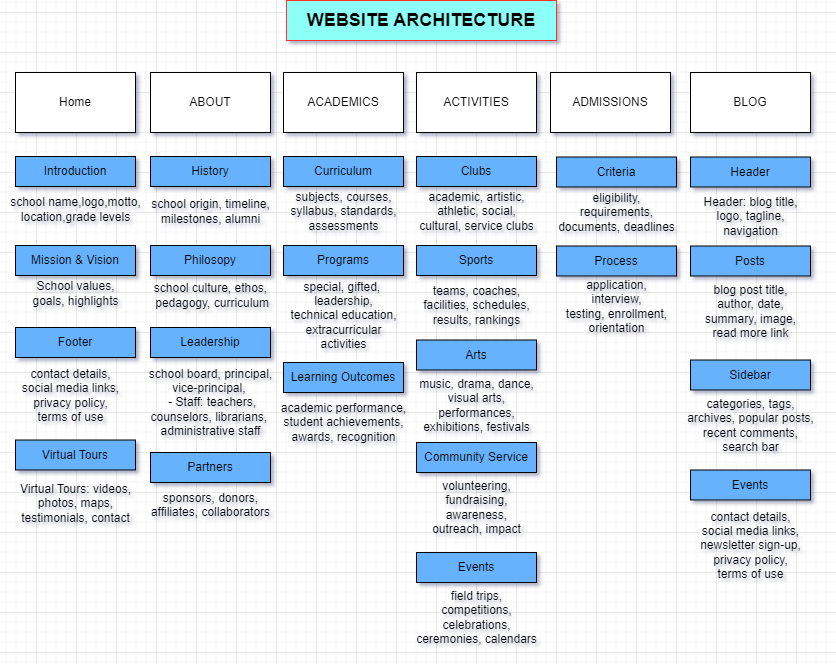

The diagram above was exported from draw.io. Its source (the exported page's mxGraphModel, read from the mxfile embedded in the PNG):
<mxGraphModel dx="1032" dy="827" grid="1" gridSize="10" guides="1" tooltips="1" connect="1" arrows="1" fold="1" page="1" pageScale="1" pageWidth="850" pageHeight="1100" math="0" shadow="0">
  <root>
    <mxCell id="0" />
    <mxCell id="1" parent="0" />
    <mxCell id="Pu6KAaRRrkwwfr0u3vxE-1" value="Home" style="rounded=0;whiteSpace=wrap;html=1;" vertex="1" parent="1">
      <mxGeometry x="19" y="100" width="120" height="60" as="geometry" />
    </mxCell>
    <mxCell id="Pu6KAaRRrkwwfr0u3vxE-3" value="ABOUT" style="whiteSpace=wrap;html=1;rounded=0;" vertex="1" parent="1">
      <mxGeometry x="154" y="100" width="120" height="60" as="geometry" />
    </mxCell>
    <mxCell id="Pu6KAaRRrkwwfr0u3vxE-5" value="ACADEMICS" style="whiteSpace=wrap;html=1;rounded=0;" vertex="1" parent="1">
      <mxGeometry x="287" y="100" width="120" height="60" as="geometry" />
    </mxCell>
    <mxCell id="Pu6KAaRRrkwwfr0u3vxE-7" value="ACTIVITIES" style="whiteSpace=wrap;html=1;rounded=0;" vertex="1" parent="1">
      <mxGeometry x="420" y="100" width="120" height="60" as="geometry" />
    </mxCell>
    <mxCell id="Pu6KAaRRrkwwfr0u3vxE-9" value="ADMISSIONS" style="whiteSpace=wrap;html=1;rounded=0;" vertex="1" parent="1">
      <mxGeometry x="554" y="100" width="120" height="60" as="geometry" />
    </mxCell>
    <mxCell id="Pu6KAaRRrkwwfr0u3vxE-11" value="BLOG" style="whiteSpace=wrap;html=1;rounded=0;" vertex="1" parent="1">
      <mxGeometry x="694" y="100" width="120" height="60" as="geometry" />
    </mxCell>
    <mxCell id="Pu6KAaRRrkwwfr0u3vxE-13" value="&lt;b&gt;&lt;font style=&quot;font-size: 18px;&quot;&gt;WEBSITE ARCHITECTURE&lt;/font&gt;&lt;/b&gt;" style="whiteSpace=wrap;html=1;fillColor=#8CFFF7;strokeColor=#FF3333;gradientColor=none;rounded=0;" vertex="1" parent="1">
      <mxGeometry x="290" y="28" width="270" height="40" as="geometry" />
    </mxCell>
    <mxCell id="Pu6KAaRRrkwwfr0u3vxE-18" value="History" style="whiteSpace=wrap;html=1;rounded=0;fillColor=#66B2FF;" vertex="1" parent="1">
      <mxGeometry x="154" y="184" width="120" height="30" as="geometry" />
    </mxCell>
    <mxCell id="Pu6KAaRRrkwwfr0u3vxE-29" value="Introduction" style="whiteSpace=wrap;html=1;rounded=0;fillColor=#66B2FF;" vertex="1" parent="1">
      <mxGeometry x="19" y="184" width="120" height="30" as="geometry" />
    </mxCell>
    <mxCell id="Pu6KAaRRrkwwfr0u3vxE-30" value="" style="edgeStyle=orthogonalEdgeStyle;rounded=0;orthogonalLoop=1;jettySize=auto;html=1;" edge="1" parent="1" source="Pu6KAaRRrkwwfr0u3vxE-31">
      <mxGeometry relative="1" as="geometry">
        <mxPoint x="152" y="257" as="targetPoint" />
      </mxGeometry>
    </mxCell>
    <mxCell id="Pu6KAaRRrkwwfr0u3vxE-32" value="" style="edgeStyle=orthogonalEdgeStyle;rounded=0;orthogonalLoop=1;jettySize=auto;html=1;" edge="1" parent="1" source="Pu6KAaRRrkwwfr0u3vxE-33">
      <mxGeometry relative="1" as="geometry">
        <mxPoint x="152" y="287" as="targetPoint" />
      </mxGeometry>
    </mxCell>
    <mxCell id="Pu6KAaRRrkwwfr0u3vxE-34" value="" style="edgeStyle=orthogonalEdgeStyle;rounded=0;orthogonalLoop=1;jettySize=auto;html=1;" edge="1" parent="1" source="Pu6KAaRRrkwwfr0u3vxE-35">
      <mxGeometry relative="1" as="geometry">
        <mxPoint x="152" y="317" as="targetPoint" />
      </mxGeometry>
    </mxCell>
    <mxCell id="Pu6KAaRRrkwwfr0u3vxE-39" value="" style="edgeStyle=orthogonalEdgeStyle;rounded=0;orthogonalLoop=1;jettySize=auto;html=1;" edge="1" parent="1" source="Pu6KAaRRrkwwfr0u3vxE-36">
      <mxGeometry relative="1" as="geometry">
        <mxPoint x="152" y="347" as="targetPoint" />
      </mxGeometry>
    </mxCell>
    <mxCell id="Pu6KAaRRrkwwfr0u3vxE-104" value="Mission &amp;amp; Vision" style="whiteSpace=wrap;html=1;rounded=0;fillColor=#66B2FF;" vertex="1" parent="1">
      <mxGeometry x="19" y="273" width="120" height="30" as="geometry" />
    </mxCell>
    <mxCell id="Pu6KAaRRrkwwfr0u3vxE-150" value="Leadership" style="whiteSpace=wrap;html=1;rounded=0;fillColor=#66B2FF;" vertex="1" parent="1">
      <mxGeometry x="154" y="355" width="120" height="30" as="geometry" />
    </mxCell>
    <mxCell id="Pu6KAaRRrkwwfr0u3vxE-159" value="Partners" style="whiteSpace=wrap;html=1;rounded=0;fillColor=#66B2FF;" vertex="1" parent="1">
      <mxGeometry x="154" y="480" width="120" height="30" as="geometry" />
    </mxCell>
    <mxCell id="Pu6KAaRRrkwwfr0u3vxE-176" value="school name,logo,motto,&lt;br&gt;location,grade levels" style="text;html=1;align=center;verticalAlign=middle;resizable=0;points=[];autosize=1;strokeColor=none;fillColor=none;" vertex="1" parent="1">
      <mxGeometry x="4" y="217" width="150" height="40" as="geometry" />
    </mxCell>
    <mxCell id="Pu6KAaRRrkwwfr0u3vxE-178" value="School values,&lt;br&gt;goals, highlights" style="text;html=1;align=center;verticalAlign=middle;resizable=0;points=[];autosize=1;strokeColor=none;fillColor=none;" vertex="1" parent="1">
      <mxGeometry x="24" y="301" width="110" height="40" as="geometry" />
    </mxCell>
    <mxCell id="Pu6KAaRRrkwwfr0u3vxE-180" value="Footer" style="whiteSpace=wrap;html=1;rounded=0;fillColor=#66B2FF;" vertex="1" parent="1">
      <mxGeometry x="19" y="355" width="120" height="30" as="geometry" />
    </mxCell>
    <mxCell id="Pu6KAaRRrkwwfr0u3vxE-181" value="contact details,&lt;br&gt;social media links, &lt;br&gt;privacy policy,&lt;br&gt;terms of use" style="text;html=1;align=center;verticalAlign=middle;resizable=0;points=[];autosize=1;strokeColor=none;fillColor=none;" vertex="1" parent="1">
      <mxGeometry x="14" y="387.5" width="120" height="70" as="geometry" />
    </mxCell>
    <mxCell id="Pu6KAaRRrkwwfr0u3vxE-182" value="school origin, timeline, &lt;br&gt;milestones, alumni" style="text;html=1;align=center;verticalAlign=middle;resizable=0;points=[];autosize=1;strokeColor=none;fillColor=none;" vertex="1" parent="1">
      <mxGeometry x="144" y="219" width="140" height="40" as="geometry" />
    </mxCell>
    <mxCell id="Pu6KAaRRrkwwfr0u3vxE-183" value="Philosopy" style="whiteSpace=wrap;html=1;rounded=0;fillColor=#66B2FF;" vertex="1" parent="1">
      <mxGeometry x="154" y="273" width="120" height="30" as="geometry" />
    </mxCell>
    <mxCell id="Pu6KAaRRrkwwfr0u3vxE-184" value="school culture, ethos,&lt;br&gt;&amp;nbsp;pedagogy, curriculum" style="text;html=1;align=center;verticalAlign=middle;resizable=0;points=[];autosize=1;strokeColor=none;fillColor=none;" vertex="1" parent="1">
      <mxGeometry x="144" y="303" width="140" height="40" as="geometry" />
    </mxCell>
    <mxCell id="Pu6KAaRRrkwwfr0u3vxE-185" value="&lt;div&gt;school board, principal,&lt;/div&gt;&lt;div&gt;vice-principal,&amp;nbsp;&lt;/div&gt;&lt;div&gt;&amp;nbsp; - Staff: teachers,&amp;nbsp;&lt;/div&gt;&lt;div&gt;counselors,&amp;nbsp;&lt;span style=&quot;background-color: initial;&quot;&gt;librarians,&amp;nbsp;&lt;/span&gt;&lt;/div&gt;&lt;div&gt;&lt;span style=&quot;background-color: initial;&quot;&gt;administrative staff&lt;/span&gt;&lt;/div&gt;" style="text;html=1;align=center;verticalAlign=middle;resizable=0;points=[];autosize=1;strokeColor=none;fillColor=none;" vertex="1" parent="1">
      <mxGeometry x="139" y="385" width="150" height="90" as="geometry" />
    </mxCell>
    <mxCell id="Pu6KAaRRrkwwfr0u3vxE-186" value="&lt;div&gt;sponsors, donors,&lt;/div&gt;&lt;div&gt;affiliates, collaborators&lt;/div&gt;&lt;div&gt;&lt;br&gt;&lt;/div&gt;" style="text;html=1;align=center;verticalAlign=middle;resizable=0;points=[];autosize=1;strokeColor=none;fillColor=none;" vertex="1" parent="1">
      <mxGeometry x="144" y="510" width="140" height="60" as="geometry" />
    </mxCell>
    <mxCell id="Pu6KAaRRrkwwfr0u3vxE-187" value="Curriculum" style="whiteSpace=wrap;html=1;rounded=0;fillColor=#66B2FF;" vertex="1" parent="1">
      <mxGeometry x="287" y="184" width="120" height="30" as="geometry" />
    </mxCell>
    <mxCell id="Pu6KAaRRrkwwfr0u3vxE-188" value="subjects, courses,&lt;br&gt;syllabus, standards,&lt;br&gt;assessments" style="text;html=1;align=center;verticalAlign=middle;resizable=0;points=[];autosize=1;strokeColor=none;fillColor=none;" vertex="1" parent="1">
      <mxGeometry x="282" y="209" width="130" height="60" as="geometry" />
    </mxCell>
    <mxCell id="Pu6KAaRRrkwwfr0u3vxE-189" value="Programs" style="whiteSpace=wrap;html=1;rounded=0;fillColor=#66B2FF;" vertex="1" parent="1">
      <mxGeometry x="287" y="273" width="120" height="30" as="geometry" />
    </mxCell>
    <mxCell id="Pu6KAaRRrkwwfr0u3vxE-190" value="special, gifted,&amp;nbsp;&lt;br&gt;leadership, &lt;br&gt;technical education,&lt;br&gt;extracurricular &lt;br&gt;activities" style="text;html=1;align=center;verticalAlign=middle;resizable=0;points=[];autosize=1;strokeColor=none;fillColor=none;" vertex="1" parent="1">
      <mxGeometry x="282" y="297.5" width="130" height="90" as="geometry" />
    </mxCell>
    <mxCell id="Pu6KAaRRrkwwfr0u3vxE-191" value="Learning Outcomes" style="whiteSpace=wrap;html=1;rounded=0;fillColor=#66B2FF;" vertex="1" parent="1">
      <mxGeometry x="287" y="390" width="120" height="30" as="geometry" />
    </mxCell>
    <mxCell id="Pu6KAaRRrkwwfr0u3vxE-192" value="academic performance,&lt;br&gt;student achievements,&lt;br&gt;awards, recognition" style="text;html=1;align=center;verticalAlign=middle;resizable=0;points=[];autosize=1;strokeColor=none;fillColor=none;" vertex="1" parent="1">
      <mxGeometry x="272" y="420" width="150" height="60" as="geometry" />
    </mxCell>
    <mxCell id="Pu6KAaRRrkwwfr0u3vxE-193" value="Clubs" style="whiteSpace=wrap;html=1;rounded=0;fillColor=#66B2FF;" vertex="1" parent="1">
      <mxGeometry x="420" y="184" width="120" height="30" as="geometry" />
    </mxCell>
    <mxCell id="Pu6KAaRRrkwwfr0u3vxE-194" value="academic, artistic, &lt;br&gt;athletic, social, &lt;br&gt;cultural, service clubs" style="text;html=1;align=center;verticalAlign=middle;resizable=0;points=[];autosize=1;strokeColor=none;fillColor=none;" vertex="1" parent="1">
      <mxGeometry x="410" y="209" width="140" height="60" as="geometry" />
    </mxCell>
    <mxCell id="Pu6KAaRRrkwwfr0u3vxE-195" value="Sports" style="whiteSpace=wrap;html=1;rounded=0;fillColor=#66B2FF;" vertex="1" parent="1">
      <mxGeometry x="420" y="273" width="120" height="30" as="geometry" />
    </mxCell>
    <mxCell id="Pu6KAaRRrkwwfr0u3vxE-196" value="Arts" style="whiteSpace=wrap;html=1;rounded=0;fillColor=#66B2FF;" vertex="1" parent="1">
      <mxGeometry x="420" y="367.5" width="120" height="30" as="geometry" />
    </mxCell>
    <mxCell id="Pu6KAaRRrkwwfr0u3vxE-197" value="music, drama, dance, &lt;br&gt;visual arts, &lt;br&gt;performances,&lt;br&gt;exhibitions, festivals" style="text;html=1;align=center;verticalAlign=middle;resizable=0;points=[];autosize=1;strokeColor=none;fillColor=none;" vertex="1" parent="1">
      <mxGeometry x="410" y="397.5" width="140" height="70" as="geometry" />
    </mxCell>
    <mxCell id="Pu6KAaRRrkwwfr0u3vxE-198" value="teams, coaches, &lt;br&gt;facilities, schedules, &lt;br&gt;results, rankings" style="text;html=1;align=center;verticalAlign=middle;resizable=0;points=[];autosize=1;strokeColor=none;fillColor=none;" vertex="1" parent="1">
      <mxGeometry x="415" y="303" width="130" height="60" as="geometry" />
    </mxCell>
    <mxCell id="Pu6KAaRRrkwwfr0u3vxE-199" value="Community Service" style="whiteSpace=wrap;html=1;rounded=0;fillColor=#66B2FF;" vertex="1" parent="1">
      <mxGeometry x="420" y="470" width="120" height="30" as="geometry" />
    </mxCell>
    <mxCell id="Pu6KAaRRrkwwfr0u3vxE-200" value="volunteering,&lt;br&gt;fundraising, &lt;br&gt;awareness, &lt;br&gt;outreach, impact" style="text;html=1;align=center;verticalAlign=middle;resizable=0;points=[];autosize=1;strokeColor=none;fillColor=none;" vertex="1" parent="1">
      <mxGeometry x="425" y="500" width="110" height="70" as="geometry" />
    </mxCell>
    <mxCell id="Pu6KAaRRrkwwfr0u3vxE-201" value="Events" style="whiteSpace=wrap;html=1;rounded=0;fillColor=#66B2FF;" vertex="1" parent="1">
      <mxGeometry x="420" y="580" width="120" height="30" as="geometry" />
    </mxCell>
    <mxCell id="Pu6KAaRRrkwwfr0u3vxE-202" value="field trips,&lt;br&gt;competitions,&lt;br&gt;celebrations,&lt;br&gt;ceremonies, calendars" style="text;html=1;align=center;verticalAlign=middle;resizable=0;points=[];autosize=1;strokeColor=none;fillColor=none;" vertex="1" parent="1">
      <mxGeometry x="410" y="610" width="140" height="70" as="geometry" />
    </mxCell>
    <mxCell id="Pu6KAaRRrkwwfr0u3vxE-203" value="Criteria" style="whiteSpace=wrap;html=1;rounded=0;fillColor=#66B2FF;" vertex="1" parent="1">
      <mxGeometry x="560" y="184.5" width="120" height="30" as="geometry" />
    </mxCell>
    <mxCell id="Pu6KAaRRrkwwfr0u3vxE-204" value="eligibility, &lt;br&gt;requirements, &lt;br&gt;documents, deadlines" style="text;html=1;align=center;verticalAlign=middle;resizable=0;points=[];autosize=1;strokeColor=none;fillColor=none;" vertex="1" parent="1">
      <mxGeometry x="550" y="209.5" width="140" height="60" as="geometry" />
    </mxCell>
    <mxCell id="Pu6KAaRRrkwwfr0u3vxE-205" value="Process" style="whiteSpace=wrap;html=1;rounded=0;fillColor=#66B2FF;" vertex="1" parent="1">
      <mxGeometry x="560" y="273.5" width="120" height="30" as="geometry" />
    </mxCell>
    <mxCell id="Pu6KAaRRrkwwfr0u3vxE-206" value="Virtual Tours" style="whiteSpace=wrap;html=1;rounded=0;fillColor=#66B2FF;" vertex="1" parent="1">
      <mxGeometry x="19" y="467.5" width="120" height="30" as="geometry" />
    </mxCell>
    <mxCell id="Pu6KAaRRrkwwfr0u3vxE-207" value="Virtual Tours: videos, &lt;br&gt;photos, maps, &lt;br&gt;testimonials, contact" style="text;html=1;align=center;verticalAlign=middle;resizable=0;points=[];autosize=1;strokeColor=none;fillColor=none;" vertex="1" parent="1">
      <mxGeometry x="14" y="500.5" width="130" height="60" as="geometry" />
    </mxCell>
    <mxCell id="Pu6KAaRRrkwwfr0u3vxE-208" value="application, &lt;br&gt;interview, &lt;br&gt;testing, enrollment, &lt;br&gt;orientation" style="text;html=1;align=center;verticalAlign=middle;resizable=0;points=[];autosize=1;strokeColor=none;fillColor=none;" vertex="1" parent="1">
      <mxGeometry x="560" y="298.5" width="120" height="70" as="geometry" />
    </mxCell>
    <mxCell id="Pu6KAaRRrkwwfr0u3vxE-209" value="Header" style="whiteSpace=wrap;html=1;rounded=0;fillColor=#66B2FF;" vertex="1" parent="1">
      <mxGeometry x="694" y="184.5" width="120" height="30" as="geometry" />
    </mxCell>
    <mxCell id="Pu6KAaRRrkwwfr0u3vxE-210" value="Header: blog title, &lt;br&gt;logo, tagline, &lt;br&gt;navigation" style="text;html=1;align=center;verticalAlign=middle;resizable=0;points=[];autosize=1;strokeColor=none;fillColor=none;" vertex="1" parent="1">
      <mxGeometry x="694" y="213.5" width="120" height="60" as="geometry" />
    </mxCell>
    <mxCell id="Pu6KAaRRrkwwfr0u3vxE-211" value="Posts" style="whiteSpace=wrap;html=1;rounded=0;fillColor=#66B2FF;" vertex="1" parent="1">
      <mxGeometry x="694" y="273.5" width="120" height="30" as="geometry" />
    </mxCell>
    <mxCell id="Pu6KAaRRrkwwfr0u3vxE-212" value="blog post title, &lt;br&gt;author, date, &lt;br&gt;summary, image, &lt;br&gt;read more link" style="text;html=1;align=center;verticalAlign=middle;resizable=0;points=[];autosize=1;strokeColor=none;fillColor=none;" vertex="1" parent="1">
      <mxGeometry x="699" y="303.5" width="110" height="70" as="geometry" />
    </mxCell>
    <mxCell id="Pu6KAaRRrkwwfr0u3vxE-213" value="Sidebar" style="whiteSpace=wrap;html=1;rounded=0;fillColor=#66B2FF;" vertex="1" parent="1">
      <mxGeometry x="694" y="387.5" width="120" height="30" as="geometry" />
    </mxCell>
    <mxCell id="Pu6KAaRRrkwwfr0u3vxE-214" value="categories, tags, &lt;br&gt;archives, popular posts, &lt;br&gt;recent comments, &lt;br&gt;search bar" style="text;html=1;align=center;verticalAlign=middle;resizable=0;points=[];autosize=1;strokeColor=none;fillColor=none;" vertex="1" parent="1">
      <mxGeometry x="679" y="417.5" width="150" height="70" as="geometry" />
    </mxCell>
    <mxCell id="Pu6KAaRRrkwwfr0u3vxE-215" value="Events" style="whiteSpace=wrap;html=1;rounded=0;fillColor=#66B2FF;" vertex="1" parent="1">
      <mxGeometry x="694" y="497.5" width="120" height="30" as="geometry" />
    </mxCell>
    <mxCell id="Pu6KAaRRrkwwfr0u3vxE-216" value="contact details, &lt;br&gt;social media links, &lt;br&gt;newsletter sign-up, &lt;br&gt;privacy policy, &lt;br&gt;terms of use" style="text;html=1;align=center;verticalAlign=middle;resizable=0;points=[];autosize=1;strokeColor=none;fillColor=none;" vertex="1" parent="1">
      <mxGeometry x="694" y="527.5" width="120" height="90" as="geometry" />
    </mxCell>
  </root>
</mxGraphModel>